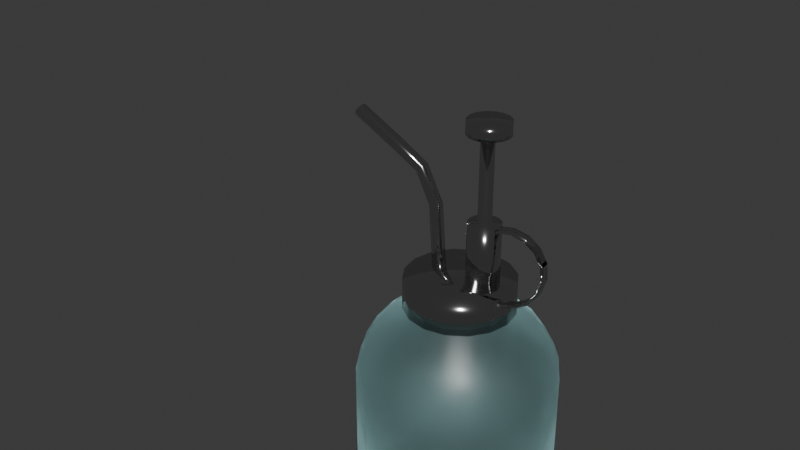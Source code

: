 # Source: sprayer.blend  (saved by Blender 5.1.29; exported with 4.5.12 LTS)
import bpy
from mathutils import Matrix  # noqa: F401  (used for matrix-valued properties, if any)

bpy.ops.wm.read_factory_settings(use_empty=True)
scene = bpy.context.scene
scene.name = 'Scene'

# ---- collections
col_spray = bpy.data.collections.new('spray'); scene.collection.children.link(col_spray)

# ---- materials (node trees are filled in below, after node groups)
mat_001 = bpy.data.materials.new('マテリアル.001')
mat_001.use_backface_culling_lightprobe_volume = False
mat_metalblack = bpy.data.materials.new('metalblack')
mat_metalblack.use_backface_culling_lightprobe_volume = False

# ---- material node trees
mat_001.use_nodes = True; mat_001.node_tree.nodes.clear()
_N = mat_001.node_tree.nodes; _L = mat_001.node_tree.links
n0 = _N.new('ShaderNodeOutputMaterial'); n0.name = 'マテリアル出力'; n0.location = (300, 300)
n1 = _N.new('ShaderNodeBsdfPrincipled'); n1.name = 'プリンシプルBSDF'; n1.location = (10, 300)
n1.inputs[0].default_value = (0.5767, 0.9755, 1.0, 1.0)
n1.inputs[2].default_value = 0.405
n1.inputs[18].default_value = 1.0
_L.new(n1.outputs[0], n0.inputs[0])
n0.is_active_output = True
mat_metalblack.use_nodes = True; mat_metalblack.node_tree.nodes.clear()
_N = mat_metalblack.node_tree.nodes; _L = mat_metalblack.node_tree.links
n0 = _N.new('ShaderNodeBsdfPrincipled'); n0.name = 'プリンシプルBSDF'; n0.location = (10, 300)
n0.inputs[0].default_value = (0.6058, 0.6058, 0.6058, 1.0)
n0.inputs[1].default_value = 1.0
n0.inputs[2].default_value = 0.1
n1 = _N.new('ShaderNodeOutputMaterial'); n1.name = 'マテリアル出力'; n1.location = (300, 300)
_L.new(n0.outputs[0], n1.inputs[0])
n1.is_active_output = True

# ---- world
world_world = bpy.data.worlds.new('World'); scene.world = world_world
world_world.use_nodes = True; world_world.node_tree.nodes.clear()
_N = world_world.node_tree.nodes; _L = world_world.node_tree.links
n0 = _N.new('ShaderNodeOutputWorld'); n0.name = 'World Output'; n0.location = (300, 300)
n1 = _N.new('ShaderNodeBackground'); n1.name = 'Background'; n1.location = (10, 300)
n1.inputs[0].default_value = (0.05088, 0.05088, 0.05088, 1.0)
_L.new(n1.outputs[0], n0.inputs[0])
n0.is_active_output = True
world_world.color = (0.05088, 0.05088, 0.05088)
world_world.use_sun_shadow = False
world_world.sun_shadow_jitter_overblur = 0.0

# ---- meshes
me_002 = bpy.data.meshes.new('円.002')
me_002.from_pydata([(0.0, 0.05, 0.0), (-0.01913, 0.04619, 0.0), (-0.03536, 0.03536, 0.0), (-0.04619, 0.01913, 0.0), (-0.05, 0.0, 0.0), (-0.04619, -0.01913, 0.0), (-0.03536, -0.03536, 0.0), (-0.01913, -0.04619, 0.0), (0.0, -0.05, 0.0), (0.01913, -0.04619, 0.0), (0.03536, -0.03536, 0.0), (0.04619, -0.01913, 0.0), (0.05, 0.0, 0.0), (0.04619, 0.01913, 0.0), (0.03536, 0.03536, 0.0), (0.01913, 0.04619, 0.0), (0.0, 0.05, 0.05705), (-0.01913, 0.04619, 0.05705), (-0.03536, 0.03536, 0.05705), (-0.04619, 0.01913, 0.05705), (-0.05, 0.0, 0.05705), (-0.04619, -0.01913, 0.05705), (-0.03536, -0.03536, 0.05705), (-0.01913, -0.04619, 0.05705), (0.0, -0.05, 0.05705), (0.01913, -0.04619, 0.05705), (0.03536, -0.03536, 0.05705), (0.04619, -0.01913, 0.05705), (0.05, 0.0, 0.05705), (0.04619, 0.01913, 0.05705), (0.03536, 0.03536, 0.05705), (0.01913, 0.04619, 0.05705), (3.639e-11, 0.04687, 0.0662), (-0.01794, 0.04331, 0.0662), (-0.03314, 0.03314, 0.0662), (-0.04331, 0.01794, 0.0662), (-0.04687, -2.911e-11, 0.0662), (-0.04331, -0.01794, 0.0662), (-0.03314, -0.03314, 0.0662), (-0.01794, -0.04331, 0.0662), (3.639e-11, -0.04687, 0.0662), (0.01794, -0.04331, 0.0662), (0.03314, -0.03314, 0.0662), (0.04331, -0.01794, 0.0662), (0.04687, -2.911e-11, 0.0662), (0.04331, 0.01794, 0.0662), (0.03314, 0.03314, 0.0662), (0.01794, 0.04331, 0.0662), (4.538e-11, 0.04161, 0.07607), (-0.01592, 0.03844, 0.07607), (-0.02942, 0.02942, 0.07607), (-0.03844, 0.01592, 0.07607), (-0.04161, 2.645e-11, 0.07607), (-0.03844, -0.01592, 0.07607), (-0.02942, -0.02942, 0.07607), (-0.01592, -0.03844, 0.07607), (4.538e-11, -0.04161, 0.07607), (0.01592, -0.03844, 0.07607), (0.02942, -0.02942, 0.07607), (0.03844, -0.01592, 0.07607), (0.04161, 2.645e-11, 0.07607), (0.03844, 0.01592, 0.07607), (0.02942, 0.02942, 0.07607), (0.01592, 0.03844, 0.07607), (-7.737e-11, 0.02325, 0.09326), (-0.008898, 0.02148, 0.09326), (-0.01644, 0.01644, 0.09326), (-0.02148, 0.008898, 0.09326), (-0.02325, 1.478e-11, 0.09326), (-0.02148, -0.008898, 0.09326), (-0.01644, -0.01644, 0.09326), (-0.008898, -0.02148, 0.09326), (-7.737e-11, -0.02325, 0.09326), (0.008898, -0.02148, 0.09326), (0.01644, -0.01644, 0.09326), (0.02148, -0.008898, 0.09326), (0.02325, 1.478e-11, 0.09326), (0.02148, 0.008898, 0.09326), (0.01644, 0.01644, 0.09326), (0.008898, 0.02148, 0.09326)], [], [(2, 3, 19, 18), (10, 11, 27, 26), (3, 4, 20, 19), (11, 12, 28, 27), (4, 5, 21, 20), (12, 13, 29, 28), (5, 6, 22, 21), (13, 14, 30, 29), (6, 7, 23, 22), (14, 15, 31, 30), (7, 8, 24, 23), (0, 1, 17, 16), (15, 0, 16, 31), (8, 9, 25, 24), (1, 2, 18, 17), (9, 10, 26, 25), (24, 25, 41, 40), (17, 18, 34, 33), (25, 26, 42, 41), (18, 19, 35, 34), (26, 27, 43, 42), (19, 20, 36, 35), (27, 28, 44, 43), (20, 21, 37, 36), (28, 29, 45, 44), (21, 22, 38, 37), (29, 30, 46, 45), (22, 23, 39, 38), (30, 31, 47, 46), (23, 24, 40, 39), (16, 17, 33, 32), (31, 16, 32, 47), (45, 46, 62, 61), (38, 39, 55, 54), (46, 47, 63, 62), (39, 40, 56, 55), (32, 33, 49, 48), (47, 32, 48, 63), (40, 41, 57, 56), (33, 34, 50, 49), (41, 42, 58, 57), (34, 35, 51, 50), (42, 43, 59, 58), (35, 36, 52, 51), (43, 44, 60, 59), (36, 37, 53, 52), (44, 45, 61, 60), (37, 38, 54, 53), (59, 60, 76, 75), (52, 53, 69, 68), (60, 61, 77, 76), (53, 54, 70, 69), (61, 62, 78, 77), (54, 55, 71, 70), (62, 63, 79, 78), (55, 56, 72, 71), (48, 49, 65, 64), (63, 48, 64, 79), (56, 57, 73, 72), (49, 50, 66, 65), (57, 58, 74, 73), (50, 51, 67, 66), (58, 59, 75, 74), (51, 52, 68, 67), (1, 0, 15, 14, 13, 12, 11, 10, 9, 8, 7, 6, 5, 4, 3, 2)])
me_002.polygons.foreach_set('use_smooth', [True] * 65)
_uv = me_002.uv_layers.new(name='UVマップ')
_uv.uv.foreach_set('vector', [0.0, 0.0, 0.0, 0.0, 0.0, 0.0, 0.0, 0.0, 0.0, 0.0, 0.0, 0.0, 0.0, 0.0, 0.0, 0.0, 0.0, 0.0, 0.0, 0.0, 0.0, 0.0, 0.0, 0.0, 0.0, 0.0, 0.0, 0.0, 0.0, 0.0, 0.0, 0.0, 0.0, 0.0, 0.0, 0.0, 0.0, 0.0, 0.0, 0.0, 0.0, 0.0, 0.0, 0.0, 0.0, 0.0, 0.0, 0.0, 0.0, 0.0, 0.0, 0.0, 0.0, 0.0, 0.0, 0.0, 0.0, 0.0, 0.0, 0.0, 0.0, 0.0, 0.0, 0.0, 0.0, 0.0, 0.0, 0.0, 0.0, 0.0, 0.0, 0.0, 0.0, 0.0, 0.0, 0.0, 0.0, 0.0, 0.0, 0.0, 0.0, 0.0, 0.0, 0.0, 0.0, 0.0, 0.0, 0.0, 0.0, 0.0, 0.0, 0.0, 0.0, 0.0, 0.0, 0.0, 0.0, 0.0, 0.0, 0.0, 0.0, 0.0, 0.0, 0.0, 0.0, 0.0, 0.0, 0.0, 0.0, 0.0, 0.0, 0.0, 0.0, 0.0, 0.0, 0.0, 0.0, 0.0, 0.0, 0.0, 0.0, 0.0, 0.0, 0.0, 0.0, 0.0, 0.0, 0.0, 0.0, 0.0, 0.0, 0.0, 0.0, 0.0, 0.0, 0.0, 0.0, 0.0, 0.0, 0.0, 0.0, 0.0, 0.0, 0.0, 0.0, 0.0, 0.0, 0.0, 0.0, 0.0, 0.0, 0.0, 0.0, 0.0, 0.0, 0.0, 0.0, 0.0, 0.0, 0.0, 0.0, 0.0, 0.0, 0.0, 0.0, 0.0, 0.0, 0.0, 0.0, 0.0, 0.0, 0.0, 0.0, 0.0, 0.0, 0.0, 0.0, 0.0, 0.0, 0.0, 0.0, 0.0, 0.0, 0.0, 0.0, 0.0, 0.0, 0.0, 0.0, 0.0, 0.0, 0.0, 0.0, 0.0, 0.0, 0.0, 0.0, 0.0, 0.0, 0.0, 0.0, 0.0, 0.0, 0.0, 0.0, 0.0, 0.0, 0.0, 0.0, 0.0, 0.0, 0.0, 0.0, 0.0, 0.0, 0.0, 0.0, 0.0, 0.0, 0.0, 0.0, 0.0, 0.0, 0.0, 0.0, 0.0, 0.0, 0.0, 0.0, 0.0, 0.0, 0.0, 0.0, 0.0, 0.0, 0.0, 0.0, 0.0, 0.0, 0.0, 0.0, 0.0, 0.0, 0.0, 0.0, 0.0, 0.0, 0.0, 0.0, 0.0, 0.0, 0.0, 0.0, 0.0, 0.0, 0.0, 0.0, 0.0, 0.0, 0.0, 0.0, 0.0, 0.0, 0.0, 0.0, 0.0, 0.0, 0.0, 0.0, 0.0, 0.0, 0.0, 0.0, 0.0, 0.0, 0.0, 0.0, 0.0, 0.0, 0.0, 0.0, 0.0, 0.0, 0.0, 0.0, 0.0, 0.0, 0.0, 0.0, 0.0, 0.0, 0.0, 0.0, 0.0, 0.0, 0.0, 0.0, 0.0, 0.0, 0.0, 0.0, 0.0, 0.0, 0.0, 0.0, 0.0, 0.0, 0.0, 0.0, 0.0, 0.0, 0.0, 0.0, 0.0, 0.0, 0.0, 0.0, 0.0, 0.0, 0.0, 0.0, 0.0, 0.0, 0.0, 0.0, 0.0, 0.0, 0.0, 0.0, 0.0, 0.0, 0.0, 0.0, 0.0, 0.0, 0.0, 0.0, 0.0, 0.0, 0.0, 0.0, 0.0, 0.0, 0.0, 0.0, 0.0, 0.0, 0.0, 0.0, 0.0, 0.0, 0.0, 0.0, 0.0, 0.0, 0.0, 0.0, 0.0, 0.0, 0.0, 0.0, 0.0, 0.0, 0.0, 0.0, 0.0, 0.0, 0.0, 0.0, 0.0, 0.0, 0.0, 0.0, 0.0, 0.0, 0.0, 0.0, 0.0, 0.0, 0.0, 0.0, 0.0, 0.0, 0.0, 0.0, 0.0, 0.0, 0.0, 0.0, 0.0, 0.0, 0.0, 0.0, 0.0, 0.0, 0.0, 0.0, 0.0, 0.0, 0.0, 0.0, 0.0, 0.0, 0.0, 0.0, 0.0, 0.0, 0.0, 0.0, 0.0, 0.0, 0.0, 0.0, 0.0, 0.0, 0.0, 0.0, 0.0, 0.0, 0.0, 0.0, 0.0, 0.0, 0.0, 0.0, 0.0, 0.0, 0.0, 0.0, 0.0, 0.0, 0.0, 0.0, 0.0, 0.0, 0.0, 0.0, 0.0, 0.0, 0.0, 0.0, 0.0, 0.0, 0.0, 0.0, 0.0, 0.0, 0.0, 0.0, 0.0, 0.0, 0.0, 0.0, 0.0, 0.0, 0.0, 0.0, 0.0, 0.0, 0.0, 0.0, 0.0, 0.0, 0.0, 0.0, 0.0, 0.0, 0.0, 0.0, 0.0, 0.0, 0.0, 0.0, 0.0, 0.0, 0.0, 0.0, 0.0, 0.0, 0.0, 0.0, 0.0, 0.0, 0.0, 0.0, 0.0, 0.0, 0.0, 0.0, 0.0, 0.0, 0.0, 0.0, 0.0, 0.0, 0.0, 0.0, 0.0, 0.0, 0.0, 0.0, 0.0, 0.0, 0.0, 0.0, 0.0, 0.0, 0.0, 0.0, 0.0, 0.0, 0.0, 0.0, 0.0, 0.0, 0.0, 0.0, 0.0, 0.0, 0.0, 0.0, 0.0, 0.0, 0.0, 0.0, 0.0, 0.0, 0.0, 0.0, 0.0, 0.0, 0.0, 0.0, 0.0, 0.0, 0.0, 0.0, 0.0, 0.0, 0.0, 0.0, 0.0, 0.0, 0.0])
me_002.materials.append(mat_001)
me_002.update()
me_002_1 = bpy.data.meshes.new('円柱.002')
me_002_1.from_pydata([(6.25e-11, 0.02748, -0.007853), (6.25e-11, 0.02748, 0.007852), (0.01052, 0.02539, -0.007853), (0.01052, 0.02539, 0.007852), (0.01943, 0.01943, -0.007853), (0.01943, 0.01943, 0.007852), (0.02539, 0.01052, -0.007853), (0.02539, 0.01052, 0.007852), (0.02748, 0.0, -0.007853), (0.02748, 0.0, 0.007852), (0.02539, -0.01052, -0.007853), (0.02539, -0.01052, 0.007852), (0.01943, -0.01943, -0.007853), (0.01943, -0.01943, 0.007852), (0.01052, -0.02539, -0.007853), (0.01052, -0.02539, 0.007852), (6.25e-11, -0.02748, -0.007853), (6.25e-11, -0.02748, 0.007852), (-0.01052, -0.02539, -0.007853), (-0.01052, -0.02539, 0.007852), (-0.01943, -0.01943, -0.007853), (-0.01943, -0.01943, 0.007852), (-0.02539, -0.01052, -0.007853), (-0.02539, -0.01052, 0.007852), (-0.02748, 0.0, -0.007853), (-0.02748, 0.0, 0.007852), (-0.02539, 0.01052, -0.007853), (-0.02539, 0.01052, 0.007852), (-0.01943, 0.01943, -0.007853), (-0.01943, 0.01943, 0.007852), (-0.01052, 0.02539, -0.007853), (-0.01052, 0.02539, 0.007852)], [], [(0, 1, 3, 2), (2, 3, 5, 4), (4, 5, 7, 6), (6, 7, 9, 8), (8, 9, 11, 10), (10, 11, 13, 12), (12, 13, 15, 14), (14, 15, 17, 16), (16, 17, 19, 18), (18, 19, 21, 20), (20, 21, 23, 22), (22, 23, 25, 24), (24, 25, 27, 26), (26, 27, 29, 28), (3, 1, 31, 29, 27, 25, 23, 21, 19, 17, 15, 13, 11, 9, 7, 5), (28, 29, 31, 30), (30, 31, 1, 0), (0, 2, 4, 6, 8, 10, 12, 14, 16, 18, 20, 22, 24, 26, 28, 30)])
me_002_1.polygons.foreach_set('use_smooth', [True] * 18)
_uv = me_002_1.uv_layers.new(name='UVマップ')
_uv.uv.foreach_set('vector', [1.0, 0.5, 1.0, 1.0, 0.9375, 1.0, 0.9375, 0.5, 0.9375, 0.5, 0.9375, 1.0, 0.875, 1.0, 0.875, 0.5, 0.875, 0.5, 0.875, 1.0, 0.8125, 1.0, 0.8125, 0.5, 0.8125, 0.5, 0.8125, 1.0, 0.75, 1.0, 0.75, 0.5, 0.75, 0.5, 0.75, 1.0, 0.6875, 1.0, 0.6875, 0.5, 0.6875, 0.5, 0.6875, 1.0, 0.625, 1.0, 0.625, 0.5, 0.625, 0.5, 0.625, 1.0, 0.5625, 1.0, 0.5625, 0.5, 0.5625, 0.5, 0.5625, 1.0, 0.5, 1.0, 0.5, 0.5, 0.5, 0.5, 0.5, 1.0, 0.4375, 1.0, 0.4375, 0.5, 0.4375, 0.5, 0.4375, 1.0, 0.375, 1.0, 0.375, 0.5, 0.375, 0.5, 0.375, 1.0, 0.3125, 1.0, 0.3125, 0.5, 0.3125, 0.5, 0.3125, 1.0, 0.25, 1.0, 0.25, 0.5, 0.25, 0.5, 0.25, 1.0, 0.1875, 1.0, 0.1875, 0.5, 0.1875, 0.5, 0.1875, 1.0, 0.125, 1.0, 0.125, 0.5, 0.3418, 0.4717, 0.25, 0.49, 0.1582, 0.4717, 0.08029, 0.4197, 0.02827, 0.3418, 0.01, 0.25, 0.02827, 0.1582, 0.08029, 0.08029, 0.1582, 0.02827, 0.25, 0.01, 0.3418, 0.02827, 0.4197, 0.08029, 0.4717, 0.1582, 0.49, 0.25, 0.4717, 0.3418, 0.4197, 0.4197, 0.125, 0.5, 0.125, 1.0, 0.0625, 1.0, 0.0625, 0.5, 0.0625, 0.5, 0.0625, 1.0, 0.0, 1.0, 0.0, 0.5, 0.75, 0.49, 0.8418, 0.4717, 0.9197, 0.4197, 0.9717, 0.3418, 0.99, 0.25, 0.9717, 0.1582, 0.9197, 0.08029, 0.8418, 0.02827, 0.75, 0.01, 0.6582, 0.02827, 0.5803, 0.08029, 0.5283, 0.1582, 0.51, 0.25, 0.5283, 0.3418, 0.5803, 0.4197, 0.6582, 0.4717])
me_002_1.materials.append(mat_metalblack)
me_002_1.update()
me_003 = bpy.data.meshes.new('円柱.003')
me_003.from_pydata([(0.0, 0.008137, -0.01701), (0.0, 0.00338, 0.01701), (0.003114, 0.007518, -0.01701), (0.001294, 0.003123, 0.01701), (0.005754, 0.005754, -0.01701), (0.00239, 0.00239, 0.01701), (0.007518, 0.003114, -0.01701), (0.003123, 0.001294, 0.01701), (0.008137, 0.0, -0.01701), (0.00338, 0.0, 0.01701), (0.007518, -0.003114, -0.01701), (0.003123, -0.001294, 0.01701), (0.005754, -0.005754, -0.01701), (0.00239, -0.00239, 0.01701), (0.003114, -0.007518, -0.01701), (0.001294, -0.003123, 0.01701), (0.0, -0.008137, -0.01701), (0.0, -0.00338, 0.01701), (-0.003114, -0.007518, -0.01701), (-0.001294, -0.003123, 0.01701), (-0.005754, -0.005754, -0.01701), (-0.00239, -0.00239, 0.01701), (-0.007518, -0.003114, -0.01701), (-0.003123, -0.001294, 0.01701), (-0.008137, 0.0, -0.01701), (-0.00338, 0.0, 0.01701), (-0.007518, 0.003114, -0.01701), (-0.003123, 0.001294, 0.01701), (-0.005754, 0.005754, -0.01701), (-0.00239, 0.00239, 0.01701), (-0.003114, 0.007518, -0.01701), (-0.001294, 0.003123, 0.01701), (0.003114, 0.007518, 0.01701), (0.0, 0.008137, 0.01701), (0.005754, 0.005754, 0.01701), (0.007518, 0.003114, 0.01701), (0.008137, 0.0, 0.01701), (0.007518, -0.003114, 0.01701), (0.005754, -0.005754, 0.01701), (0.003114, -0.007518, 0.01701), (0.0, -0.008137, 0.01701), (-0.003114, -0.007518, 0.01701), (-0.005754, -0.005754, 0.01701), (-0.007518, -0.003114, 0.01701), (-0.008137, 0.0, 0.01701), (-0.007518, 0.003114, 0.01701), (-0.005754, 0.005754, 0.01701), (-0.003114, 0.007518, 0.01701), (0.001294, 0.003123, 0.06002), (0.0, 0.00338, 0.06002), (0.00239, 0.00239, 0.06002), (0.003123, 0.001294, 0.06002), (0.00338, 0.0, 0.06002), (0.003123, -0.001294, 0.06002), (0.00239, -0.00239, 0.06002), (0.001294, -0.003123, 0.06002), (0.0, -0.00338, 0.06002), (-0.001294, -0.003123, 0.06002), (-0.00239, -0.00239, 0.06002), (-0.003123, -0.001294, 0.06002), (-0.00338, 0.0, 0.06002), (-0.003123, 0.001294, 0.06002), (-0.00239, 0.00239, 0.06002), (-0.001294, 0.003123, 0.06002)], [], [(0, 33, 32, 2), (2, 32, 34, 4), (4, 34, 35, 6), (6, 35, 36, 8), (8, 36, 37, 10), (10, 37, 38, 12), (12, 38, 39, 14), (14, 39, 40, 16), (16, 40, 41, 18), (18, 41, 42, 20), (20, 42, 43, 22), (22, 43, 44, 24), (24, 44, 45, 26), (26, 45, 46, 28), (7, 51, 52, 9), (28, 46, 47, 30), (30, 47, 33, 0), (0, 2, 4, 6, 8, 10, 12, 14, 16, 18, 20, 22, 24, 26, 28, 30), (1, 3, 32, 33), (3, 5, 34, 32), (5, 7, 35, 34), (7, 9, 36, 35), (9, 11, 37, 36), (11, 13, 38, 37), (13, 15, 39, 38), (15, 17, 40, 39), (17, 19, 41, 40), (19, 21, 42, 41), (21, 23, 43, 42), (23, 25, 44, 43), (25, 27, 45, 44), (27, 29, 46, 45), (29, 31, 47, 46), (31, 1, 33, 47), (1, 49, 48, 3), (23, 59, 60, 25), (9, 52, 53, 11), (25, 60, 61, 27), (11, 53, 54, 13), (27, 61, 62, 29), (13, 54, 55, 15), (29, 62, 63, 31), (17, 56, 57, 19), (31, 63, 49, 1), (3, 48, 50, 5), (19, 57, 58, 21), (5, 50, 51, 7), (21, 58, 59, 23), (48, 49, 63, 62, 61, 60, 59, 58, 57, 56, 55, 54, 53, 52, 51, 50), (17, 15, 55, 56)])
me_003.polygons.foreach_set('use_smooth', [True] * 50)
_uv = me_003.uv_layers.new(name='UVマップ')
_uv.uv.foreach_set('vector', [1.0, 0.5, 1.0, 1.0, 0.9375, 1.0, 0.9375, 0.5, 0.9375, 0.5, 0.9375, 1.0, 0.875, 1.0, 0.875, 0.5, 0.875, 0.5, 0.875, 1.0, 0.8125, 1.0, 0.8125, 0.5, 0.8125, 0.5, 0.8125, 1.0, 0.75, 1.0, 0.75, 0.5, 0.75, 0.5, 0.75, 1.0, 0.6875, 1.0, 0.6875, 0.5, 0.6875, 0.5, 0.6875, 1.0, 0.625, 1.0, 0.625, 0.5, 0.625, 0.5, 0.625, 1.0, 0.5625, 1.0, 0.5625, 0.5, 0.5625, 0.5, 0.5625, 1.0, 0.5, 1.0, 0.5, 0.5, 0.5, 0.5, 0.5, 1.0, 0.4375, 1.0, 0.4375, 0.5, 0.4375, 0.5, 0.4375, 1.0, 0.375, 1.0, 0.375, 0.5, 0.375, 0.5, 0.375, 1.0, 0.3125, 1.0, 0.3125, 0.5, 0.3125, 0.5, 0.3125, 1.0, 0.25, 1.0, 0.25, 0.5, 0.25, 0.5, 0.25, 1.0, 0.1875, 1.0, 0.1875, 0.5, 0.1875, 0.5, 0.1875, 1.0, 0.125, 1.0, 0.125, 0.5, 0.3421, 0.2882, 0.3421, 0.2882, 0.3497, 0.25, 0.3497, 0.25, 0.125, 0.5, 0.125, 1.0, 0.0625, 1.0, 0.0625, 0.5, 0.0625, 0.5, 0.0625, 1.0, 0.0, 1.0, 0.0, 0.5, 0.75, 0.49, 0.8418, 0.4717, 0.9197, 0.4197, 0.9717, 0.3418, 0.99, 0.25, 0.9717, 0.1582, 0.9197, 0.08029, 0.8418, 0.02827, 0.75, 0.01, 0.6582, 0.02827, 0.5803, 0.08029, 0.5283, 0.1582, 0.51, 0.25, 0.5283, 0.3418, 0.5803, 0.4197, 0.6582, 0.4717, 0.25, 0.3497, 0.2882, 0.3421, 0.3418, 0.4717, 0.25, 0.49, 0.2882, 0.3421, 0.3205, 0.3205, 0.4197, 0.4197, 0.3418, 0.4717, 0.3205, 0.3205, 0.3421, 0.2882, 0.4717, 0.3418, 0.4197, 0.4197, 0.3421, 0.2882, 0.3497, 0.25, 0.49, 0.25, 0.4717, 0.3418, 0.3497, 0.25, 0.3421, 0.2118, 0.4717, 0.1582, 0.49, 0.25, 0.3421, 0.2118, 0.3205, 0.1795, 0.4197, 0.08029, 0.4717, 0.1582, 0.3205, 0.1795, 0.2882, 0.1579, 0.3418, 0.02827, 0.4197, 0.08029, 0.2882, 0.1579, 0.25, 0.1503, 0.25, 0.01, 0.3418, 0.02827, 0.25, 0.1503, 0.2118, 0.1579, 0.1582, 0.02827, 0.25, 0.01, 0.2118, 0.1579, 0.1795, 0.1795, 0.08029, 0.08029, 0.1582, 0.02827, 0.1795, 0.1795, 0.1579, 0.2118, 0.02827, 0.1582, 0.08029, 0.08029, 0.1579, 0.2118, 0.1503, 0.25, 0.01, 0.25, 0.02827, 0.1582, 0.1503, 0.25, 0.1579, 0.2882, 0.02827, 0.3418, 0.01, 0.25, 0.1579, 0.2882, 0.1795, 0.3205, 0.08029, 0.4197, 0.02827, 0.3418, 0.1795, 0.3205, 0.2118, 0.3421, 0.1582, 0.4717, 0.08029, 0.4197, 0.2118, 0.3421, 0.25, 0.3497, 0.25, 0.49, 0.1582, 0.4717, 0.25, 0.3497, 0.25, 0.3497, 0.2882, 0.3421, 0.2882, 0.3421, 0.1579, 0.2118, 0.1579, 0.2118, 0.1503, 0.25, 0.1503, 0.25, 0.3497, 0.25, 0.3497, 0.25, 0.3421, 0.2118, 0.3421, 0.2118, 0.1503, 0.25, 0.1503, 0.25, 0.1579, 0.2882, 0.1579, 0.2882, 0.3421, 0.2118, 0.3421, 0.2118, 0.3205, 0.1795, 0.3205, 0.1795, 0.1579, 0.2882, 0.1579, 0.2882, 0.1795, 0.3205, 0.1795, 0.3205, 0.3205, 0.1795, 0.3205, 0.1795, 0.2882, 0.1579, 0.2882, 0.1579, 0.1795, 0.3205, 0.1795, 0.3205, 0.2118, 0.3421, 0.2118, 0.3421, 0.25, 0.1503, 0.25, 0.1503, 0.2118, 0.1579, 0.2118, 0.1579, 0.2118, 0.3421, 0.2118, 0.3421, 0.25, 0.3497, 0.25, 0.3497, 0.2882, 0.3421, 0.2882, 0.3421, 0.3205, 0.3205, 0.3205, 0.3205, 0.2118, 0.1579, 0.2118, 0.1579, 0.1795, 0.1795, 0.1795, 0.1795, 0.3205, 0.3205, 0.3205, 0.3205, 0.3421, 0.2882, 0.3421, 0.2882, 0.1795, 0.1795, 0.1795, 0.1795, 0.1579, 0.2118, 0.1579, 0.2118, 0.2882, 0.3421, 0.25, 0.3497, 0.2118, 0.3421, 0.1795, 0.3205, 0.1579, 0.2882, 0.1503, 0.25, 0.1579, 0.2118, 0.1795, 0.1795, 0.2118, 0.1579, 0.25, 0.1503, 0.2882, 0.1579, 0.3205, 0.1795, 0.3421, 0.2118, 0.3497, 0.25, 0.3421, 0.2882, 0.3205, 0.3205, 0.25, 0.1503, 0.2882, 0.1579, 0.2882, 0.1579, 0.25, 0.1503])
me_003.materials.append(mat_metalblack)
me_003.update()
me_004 = bpy.data.meshes.new('円柱.004')
me_004.from_pydata([(0.0, 0.01049, -0.003198), (0.0, 0.01049, 0.003198), (0.004015, 0.009693, -0.003198), (0.004015, 0.009693, 0.003198), (0.007419, 0.007419, -0.003198), (0.007419, 0.007419, 0.003198), (0.009693, 0.004015, -0.003198), (0.009693, 0.004015, 0.003198), (0.01049, 0.0, -0.003198), (0.01049, 0.0, 0.003198), (0.009693, -0.004015, -0.003198), (0.009693, -0.004015, 0.003198), (0.007419, -0.007419, -0.003198), (0.007419, -0.007419, 0.003198), (0.004015, -0.009693, -0.003198), (0.004015, -0.009693, 0.003198), (0.0, -0.01049, -0.003198), (0.0, -0.01049, 0.003198), (-0.004015, -0.009693, -0.003198), (-0.004015, -0.009693, 0.003198), (-0.007419, -0.007419, -0.003198), (-0.007419, -0.007419, 0.003198), (-0.009693, -0.004015, -0.003198), (-0.009693, -0.004015, 0.003198), (-0.01049, 0.0, -0.003198), (-0.01049, 0.0, 0.003198), (-0.009693, 0.004015, -0.003198), (-0.009693, 0.004015, 0.003198), (-0.007419, 0.007419, -0.003198), (-0.007419, 0.007419, 0.003198), (-0.004015, 0.009693, -0.003198), (-0.004015, 0.009693, 0.003198)], [], [(0, 1, 3, 2), (2, 3, 5, 4), (4, 5, 7, 6), (6, 7, 9, 8), (8, 9, 11, 10), (10, 11, 13, 12), (12, 13, 15, 14), (14, 15, 17, 16), (16, 17, 19, 18), (18, 19, 21, 20), (20, 21, 23, 22), (22, 23, 25, 24), (24, 25, 27, 26), (26, 27, 29, 28), (3, 1, 31, 29, 27, 25, 23, 21, 19, 17, 15, 13, 11, 9, 7, 5), (28, 29, 31, 30), (30, 31, 1, 0), (0, 2, 4, 6, 8, 10, 12, 14, 16, 18, 20, 22, 24, 26, 28, 30)])
me_004.polygons.foreach_set('use_smooth', [True] * 18)
_uv = me_004.uv_layers.new(name='UVマップ')
_uv.uv.foreach_set('vector', [1.0, 0.5, 1.0, 1.0, 0.9375, 1.0, 0.9375, 0.5, 0.9375, 0.5, 0.9375, 1.0, 0.875, 1.0, 0.875, 0.5, 0.875, 0.5, 0.875, 1.0, 0.8125, 1.0, 0.8125, 0.5, 0.8125, 0.5, 0.8125, 1.0, 0.75, 1.0, 0.75, 0.5, 0.75, 0.5, 0.75, 1.0, 0.6875, 1.0, 0.6875, 0.5, 0.6875, 0.5, 0.6875, 1.0, 0.625, 1.0, 0.625, 0.5, 0.625, 0.5, 0.625, 1.0, 0.5625, 1.0, 0.5625, 0.5, 0.5625, 0.5, 0.5625, 1.0, 0.5, 1.0, 0.5, 0.5, 0.5, 0.5, 0.5, 1.0, 0.4375, 1.0, 0.4375, 0.5, 0.4375, 0.5, 0.4375, 1.0, 0.375, 1.0, 0.375, 0.5, 0.375, 0.5, 0.375, 1.0, 0.3125, 1.0, 0.3125, 0.5, 0.3125, 0.5, 0.3125, 1.0, 0.25, 1.0, 0.25, 0.5, 0.25, 0.5, 0.25, 1.0, 0.1875, 1.0, 0.1875, 0.5, 0.1875, 0.5, 0.1875, 1.0, 0.125, 1.0, 0.125, 0.5, 0.3418, 0.4717, 0.25, 0.49, 0.1582, 0.4717, 0.08029, 0.4197, 0.02827, 0.3418, 0.01, 0.25, 0.02827, 0.1582, 0.08029, 0.08029, 0.1582, 0.02827, 0.25, 0.01, 0.3418, 0.02827, 0.4197, 0.08029, 0.4717, 0.1582, 0.49, 0.25, 0.4717, 0.3418, 0.4197, 0.4197, 0.125, 0.5, 0.125, 1.0, 0.0625, 1.0, 0.0625, 0.5, 0.0625, 0.5, 0.0625, 1.0, 0.0, 1.0, 0.0, 0.5, 0.75, 0.49, 0.8418, 0.4717, 0.9197, 0.4197, 0.9717, 0.3418, 0.99, 0.25, 0.9717, 0.1582, 0.9197, 0.08029, 0.8418, 0.02827, 0.75, 0.01, 0.6582, 0.02827, 0.5803, 0.08029, 0.5283, 0.1582, 0.51, 0.25, 0.5283, 0.3418, 0.5803, 0.4197, 0.6582, 0.4717])
me_004.materials.append(mat_metalblack)
me_004.update()
me_007 = bpy.data.meshes.new('円.007')
me_007.from_pydata([(-0.01779, 0.007367, 0.0), (-0.01925, 0.0, 0.0), (-0.01779, -0.007367, 0.0), (-0.01361, -0.01361, 0.0), (-0.007367, -0.01779, 0.0), (0.0, -0.01925, 0.0), (0.007367, -0.01779, 0.0), (0.01361, -0.01361, -1.603e-16), (0.01779, -0.007367, 0.0), (0.01925, 0.0, 0.0), (-0.01625, 0.006733, 0.0), (-0.01759, 0.0, 0.0), (-0.01625, -0.006733, 0.0), (-0.01244, -0.01244, 0.0), (-0.006733, -0.01625, 0.0), (0.0, -0.01759, 0.0), (0.006733, -0.01625, 0.0), (0.01244, -0.01244, 0.0), (0.01625, -0.006733, 0.0), (0.01759, 0.0, 0.0), (-0.01625, 0.006733, 0.004885), (-0.01759, 0.0, 0.004885), (-0.01625, -0.006733, 0.004885), (-0.01244, -0.01244, 0.004885), (-0.006733, -0.01625, 0.004885), (0.0, -0.01759, 0.004885), (0.006733, -0.01625, 0.004885), (0.01244, -0.01244, 0.004885), (0.01625, -0.006733, 0.004885), (0.01759, 0.0, 0.004885), (-0.01779, 0.007367, 0.004885), (-0.01925, 0.0, 0.004885), (-0.01779, -0.007367, 0.004885), (-0.01361, -0.01361, 0.004885), (-0.007367, -0.01779, 0.004885), (0.0, -0.01925, 0.004885), (0.007367, -0.01779, 0.004885), (0.01361, -0.01361, 0.004885), (0.01779, -0.007367, 0.004885), (0.01925, 0.0, 0.004885)], [(19, 29), (10, 20)], [(11, 1, 0, 10), (12, 2, 1, 11), (13, 3, 2, 12), (14, 4, 3, 13), (15, 5, 4, 14), (17, 7, 6, 16), (18, 8, 7, 17), (19, 9, 8, 18), (21, 20, 30, 31), (22, 21, 31, 32), (23, 22, 32, 33), (24, 23, 33, 34), (25, 24, 34, 35), (27, 26, 36, 37), (28, 27, 37, 38), (29, 28, 38, 39), (4, 5, 35, 34), (6, 7, 37, 36), (7, 8, 38, 37), (0, 1, 31, 30), (8, 9, 39, 38), (1, 2, 32, 31), (2, 3, 33, 32), (3, 4, 34, 33), (27, 17, 16, 6, 36, 26), (16, 6, 36, 26, 25, 35, 5, 15), (26, 36, 35, 25), (6, 5, 35, 36), (6, 16, 15, 5), (25, 15, 14, 4, 34, 24), (8, 18, 17, 27, 28, 38), (19, 9, 39, 29, 28, 18), (24, 14, 13, 3, 33, 23), (23, 13, 12, 2, 32, 22), (22, 12, 11, 1, 31, 21), (21, 11, 10, 0, 30, 20)])
me_007.polygons.foreach_set('use_smooth', [True] * 36)
_uv = me_007.uv_layers.new(name='UVマップ')
_uv.uv.foreach_set('vector', [0.0, 0.0, 0.0, 0.0, 0.0, 0.0, 0.0, 0.0, 0.0, 0.0, 0.0, 0.0, 0.0, 0.0, 0.0, 0.0, 0.0, 0.0, 0.0, 0.0, 0.0, 0.0, 0.0, 0.0, 0.0, 0.0, 0.0, 0.0, 0.0, 0.0, 0.0, 0.0, 0.0, 0.0, 0.0, 0.0, 0.0, 0.0, 0.0, 0.0, 0.0, 0.0, 0.0, 0.0, 0.0, 0.0, 0.0, 0.0, 0.0, 0.0, 0.0, 0.0, 0.0, 0.0, 0.0, 0.0, 0.0, 0.0, 0.0, 0.0, 0.0, 0.0, 0.0, 0.0, 0.0, 0.0, 0.0, 0.0, 0.0, 0.0, 0.0, 0.0, 0.0, 0.0, 0.0, 0.0, 0.0, 0.0, 0.0, 0.0, 0.0, 0.0, 0.0, 0.0, 0.0, 0.0, 0.0, 0.0, 0.0, 0.0, 0.0, 0.0, 0.0, 0.0, 0.0, 0.0, 0.0, 0.0, 0.0, 0.0, 0.0, 0.0, 0.0, 0.0, 0.0, 0.0, 0.0, 0.0, 0.0, 0.0, 0.0, 0.0, 0.0, 0.0, 0.0, 0.0, 0.0, 0.0, 0.0, 0.0, 0.0, 0.0, 0.0, 0.0, 0.0, 0.0, 0.0, 0.0, 0.0, 0.0, 0.0, 0.0, 0.0, 0.0, 0.0, 0.0, 0.0, 0.0, 0.0, 0.0, 0.0, 0.0, 0.0, 0.0, 0.0, 0.0, 0.0, 0.0, 0.0, 0.0, 0.0, 0.0, 0.0, 0.0, 0.0, 0.0, 0.0, 0.0, 0.0, 0.0, 0.0, 0.0, 0.0, 0.0, 0.0, 0.0, 0.0, 0.0, 0.0, 0.0, 0.0, 0.0, 0.0, 0.0, 0.0, 0.0, 0.0, 0.0, 0.0, 0.0, 0.0, 0.0, 0.0, 0.0, 0.0, 0.0, 0.0, 0.0, 0.0, 0.0, 0.0, 0.0, 0.0, 0.0, 0.0, 0.0, 0.0, 0.0, 0.0, 0.0, 0.0, 0.0, 0.0, 0.0, 0.0, 0.0, 0.0, 0.0, 0.0, 0.0, 0.0, 0.0, 0.0, 0.0, 0.0, 0.0, 0.0, 0.0, 0.0, 0.0, 0.0, 0.0, 0.0, 0.0, 0.0, 0.0, 0.0, 0.0, 0.0, 0.0, 0.0, 0.0, 0.0, 0.0, 0.0, 0.0, 0.0, 0.0, 0.0, 0.0, 0.0, 0.0, 0.0, 0.0, 0.0, 0.0, 0.0, 0.0, 0.0, 0.0, 0.0, 0.0, 0.0, 0.0, 0.0, 0.0, 0.0, 0.0, 0.0, 0.0, 0.0, 0.0, 0.0, 0.0, 0.0, 0.0, 0.0, 0.0, 0.0, 0.0, 0.0, 0.0, 0.0, 0.0, 0.0, 0.0, 0.0, 0.0, 0.0, 0.0, 0.0, 0.0, 0.0, 0.0, 0.0, 0.0, 0.0, 0.0, 0.0, 0.0, 0.0, 0.0, 0.0, 0.0, 0.0, 0.0, 0.0, 0.0, 0.0, 0.0, 0.0, 0.0, 0.0, 0.0, 0.0, 0.0, 0.0, 0.0, 0.0, 0.0, 0.0, 0.0, 0.0, 0.0, 0.0, 0.0, 0.0, 0.0, 0.0, 0.0, 0.0, 0.0, 0.0, 0.0, 0.0, 0.0, 0.0, 0.0])
me_007.materials.append(mat_metalblack)
me_007.update()

# ---- curves / text
cu_x = bpy.data.curves.new('ベジエカーブ', 'CURVE')
cu_x.dimensions = '3D'
_sp = cu_x.splines.new('BEZIER'); _sp.bezier_points.add(1)
_sp.bezier_points.foreach_set('co', [0.008516, -0.0005643, 0.04067, 0.05654, 0.000693, -0.03211])
_sp.bezier_points.foreach_set('handle_left', [-0.01615, -0.0004758, 0.05606, 0.05633, 0.0006917, 0.0348])
_sp.bezier_points.foreach_set('handle_right', [0.04411, -0.0006919, 0.01847, 0.05663, 0.0006936, -0.0629])
for _p, _l, _r in zip(_sp.bezier_points, ['ALIGNED', 'ALIGNED'], ['ALIGNED', 'ALIGNED']): _p.handle_left_type = _l; _p.handle_right_type = _r
_sp.bezier_points.foreach_set('radius', [0.06646, 0.06646])
_sp.order_u = 0
_sp.order_v = 0
_sp.resolution_u = 4
cu_x.materials.append(mat_metalblack)
cu_x.use_path = True
cu_x.bevel_resolution = 1
cu_x.bevel_depth = 0.05
cu_x.resolution_u = 4
cu_x.fill_mode = 'FULL'

# ---- objects
ob_bottle = bpy.data.objects.new('bottle', me_002)
ob_cap = bpy.data.objects.new('cap', me_002_1)
ob_pump = bpy.data.objects.new('pump', me_003)
ob_nozzle = bpy.data.objects.new('nozzle', cu_x)
ob_pumphead = bpy.data.objects.new('pumphead', me_004)
ob_handle = bpy.data.objects.new('handle', me_007)

# ---- transforms, parenting, visibility, modifiers, constraints
ob_bottle.location = (0.0, 0.0, 0.0)
ob_cap.location = (0.0, 0.0, 0.09765)
ob_pump.location = (0.01264, -1.52e-08, 0.121)
ob_nozzle.location = (-0.06949, -1.798e-08, 0.1338)
ob_pumphead.location = (0.01317, -2.519e-08, 0.1844)
ob_handle.location = (0.02489, 0.002178, 0.1191)
ob_handle.rotation_euler = (-1.326, -1.264, 3.118)

# ---- collection membership
scene.collection.objects.link(ob_bottle)
scene.collection.objects.link(ob_cap)
scene.collection.objects.link(ob_pump)
scene.collection.objects.link(ob_nozzle)
scene.collection.objects.link(ob_pumphead)
scene.collection.objects.link(ob_handle)

# ---- scene / render settings (as saved in the file)
scene.frame_start = 1; scene.frame_end = 250; scene.frame_set(1)
scene.render.engine = 'CYCLES'
scene.render.bake_bias = 0.0
scene.render.bake_samples = 0
scene.cycles.samples = 1024
scene.cycles.sampling_pattern = 'TABULATED_SOBOL'
scene.eevee.ray_tracing_options.trace_max_roughness = 0.0
bpy.context.view_layer.update()

# ---- added for rendering (the .blend has no active camera and no usable light): camera, sun
cam_auto = bpy.data.cameras.new('AutoCamera')
cam_auto.lens = 50.0
cam_auto.sensor_width = 36.0
cam_auto.clip_end = 1000.0
ob_auto_camera = bpy.data.objects.new('AutoCamera', cam_auto)
scene.collection.objects.link(ob_auto_camera)
ob_auto_camera.location = (0.268199, -0.366129, 0.364591)
ob_auto_camera.rotation_euler = (1.09748, -7.21219e-08, 0.694738)
scene.camera = ob_auto_camera
light_auto_sun = bpy.data.lights.new('AutoSun', 'SUN')
light_auto_sun.energy = 3.0
light_auto_sun.angle = 0.0523599
ob_auto_sun = bpy.data.objects.new('AutoSun', light_auto_sun)
scene.collection.objects.link(ob_auto_sun)
ob_auto_sun.rotation_euler = (0.872665, 0.174533, 0.523599)
bpy.context.view_layer.update()
